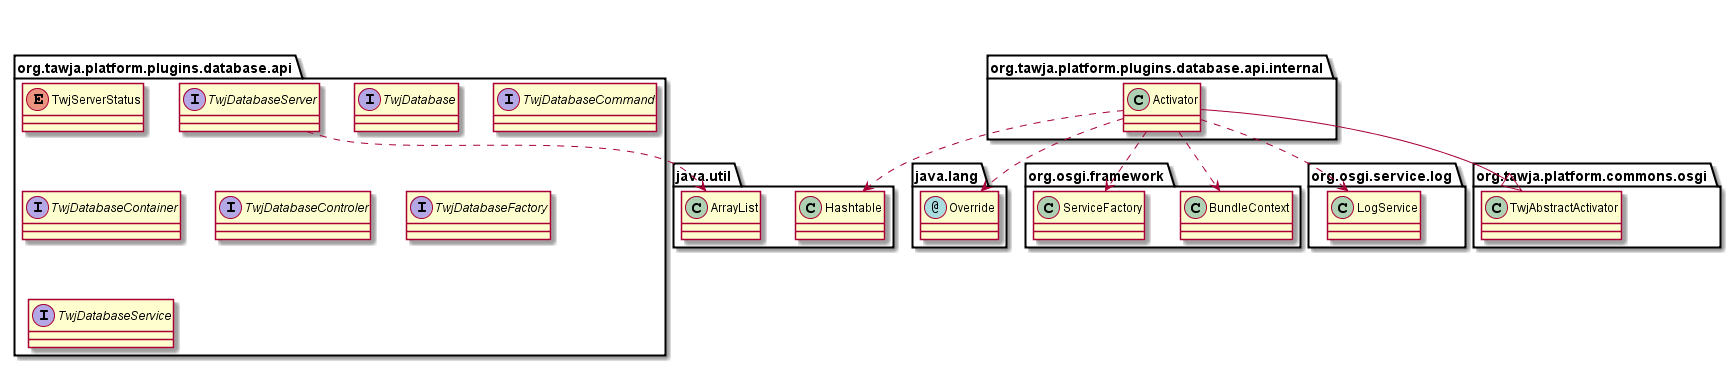

The diagram above was rendered by PlantUML. Its source (embedded in the PNG):
@startuml
annotation java.lang.Override
class java.util.ArrayList
class java.util.Hashtable
class org.osgi.framework.BundleContext
class org.osgi.framework.ServiceFactory
class org.osgi.service.log.LogService
class org.tawja.platform.commons.osgi.TwjAbstractActivator
class org.tawja.platform.plugins.database.api.internal.Activator
enum org.tawja.platform.plugins.database.api.TwjServerStatus
interface org.tawja.platform.plugins.database.api.TwjDatabase
interface org.tawja.platform.plugins.database.api.TwjDatabaseCommand
interface org.tawja.platform.plugins.database.api.TwjDatabaseContainer
interface org.tawja.platform.plugins.database.api.TwjDatabaseControler
interface org.tawja.platform.plugins.database.api.TwjDatabaseFactory
interface org.tawja.platform.plugins.database.api.TwjDatabaseServer
interface org.tawja.platform.plugins.database.api.TwjDatabaseService
org.tawja.platform.plugins.database.api.internal.Activator ..> java.lang.Override
org.tawja.platform.plugins.database.api.internal.Activator ..> java.util.Hashtable
org.tawja.platform.plugins.database.api.internal.Activator ..> org.osgi.framework.BundleContext
org.tawja.platform.plugins.database.api.internal.Activator ..> org.osgi.framework.ServiceFactory
org.tawja.platform.plugins.database.api.internal.Activator ..> org.osgi.service.log.LogService
org.tawja.platform.plugins.database.api.internal.Activator --|> org.tawja.platform.commons.osgi.TwjAbstractActivator
org.tawja.platform.plugins.database.api.TwjDatabaseServer ..> java.util.ArrayList
@enduml